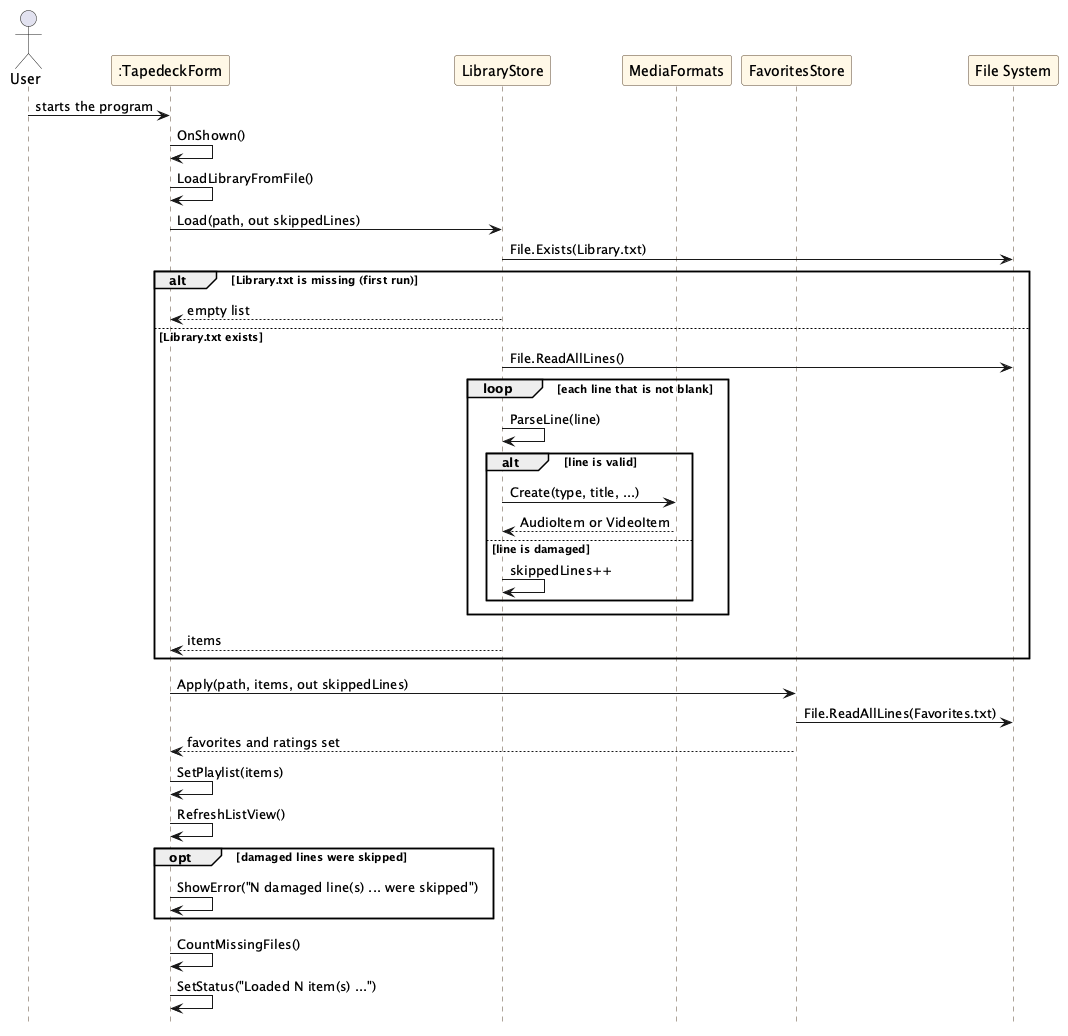

The diagram above was rendered by PlantUML. Its source (embedded in the PNG):
@startuml sequence_load_library
' Sequence diagram: Load Library.txt at start-up (docs/02a_UML_Use_Case_and_Sequence.md section 3.3). Owner: Heaven.
' Render: java -jar plantuml.jar -tpng sequence_load_library.puml
hide footbox
skinparam shadowing false
skinparam sequence {
  ParticipantBackgroundColor #FFF8E7
  ParticipantBorderColor #5A4632
  LifeLineBorderColor #5A4632
}

actor User
participant ":TapedeckForm" as Form
participant "LibraryStore" as Lib
participant "MediaFormats" as Formats
participant "FavoritesStore" as Fav
participant "File System" as FS

User -> Form : starts the program
Form -> Form : OnShown()
Form -> Form : LoadLibraryFromFile()

Form -> Lib : Load(path, out skippedLines)
Lib -> FS : File.Exists(Library.txt)

alt Library.txt is missing (first run)
  Lib --> Form : empty list
else Library.txt exists
  Lib -> FS : File.ReadAllLines()
  loop each line that is not blank
    Lib -> Lib : ParseLine(line)
    alt line is valid
      Lib -> Formats : Create(type, title, ...)
      Formats --> Lib : AudioItem or VideoItem
    else line is damaged
      Lib -> Lib : skippedLines++
    end
  end
  Lib --> Form : items
end

Form -> Fav : Apply(path, items, out skippedLines)
Fav -> FS : File.ReadAllLines(Favorites.txt)
Fav --> Form : favorites and ratings set

Form -> Form : SetPlaylist(items)
Form -> Form : RefreshListView()

opt damaged lines were skipped
  Form -> Form : ShowError("N damaged line(s) ... were skipped")
end

Form -> Form : CountMissingFiles()
Form -> Form : SetStatus("Loaded N item(s) ...")
@enduml